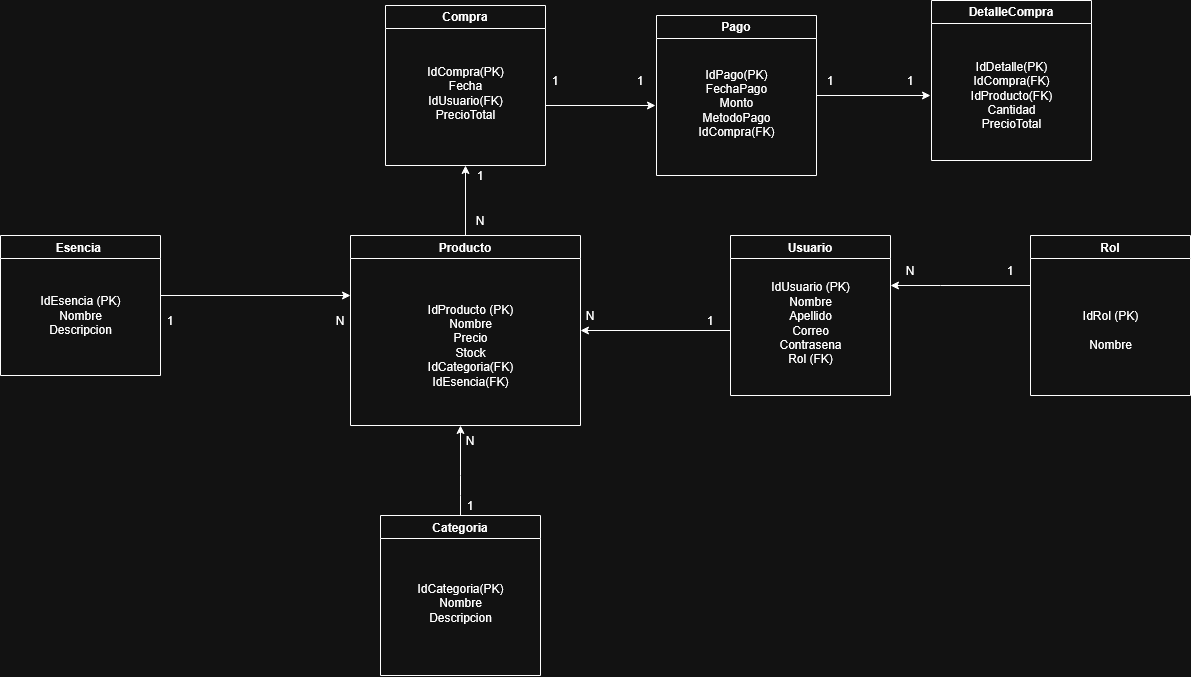

The diagram above was exported from draw.io. Its source (the exported page's mxGraphModel, read from the mxfile embedded in the PNG):
<mxGraphModel dx="2037" dy="1153" grid="1" gridSize="10" guides="1" tooltips="1" connect="1" arrows="1" fold="1" page="1" pageScale="1" pageWidth="850" pageHeight="1100" math="0" shadow="0">
  <root>
    <mxCell id="0" />
    <mxCell id="1" parent="0" />
    <mxCell id="rrsW21jJ72KGPIbvHDCI-1" parent="1" style="swimlane;whiteSpace=wrap;html=1;" value="Categoria" vertex="1">
      <mxGeometry height="160" width="160" x="530" y="610" as="geometry" />
    </mxCell>
    <mxCell id="rrsW21jJ72KGPIbvHDCI-2" parent="rrsW21jJ72KGPIbvHDCI-1" style="text;html=1;align=center;verticalAlign=middle;resizable=0;points=[];autosize=1;strokeColor=none;fillColor=none;" value="IdCategoria(PK)&lt;div&gt;Nombre&lt;/div&gt;&lt;div&gt;Descripcion&lt;/div&gt;&lt;div&gt;&lt;br&gt;&lt;/div&gt;" vertex="1">
      <mxGeometry height="70" width="110" x="25" y="60" as="geometry" />
    </mxCell>
    <mxCell id="rrsW21jJ72KGPIbvHDCI-3" parent="1" style="swimlane;whiteSpace=wrap;html=1;" value="Producto" vertex="1">
      <mxGeometry height="190" width="230" x="500" y="330" as="geometry" />
    </mxCell>
    <mxCell id="rrsW21jJ72KGPIbvHDCI-4" parent="rrsW21jJ72KGPIbvHDCI-3" style="text;html=1;align=center;verticalAlign=middle;resizable=0;points=[];autosize=1;strokeColor=none;fillColor=none;" value="&lt;div&gt;IdProducto (PK)&lt;/div&gt;&lt;div&gt;Nombre&lt;/div&gt;&lt;div&gt;Precio&lt;/div&gt;&lt;div&gt;Stock&lt;/div&gt;&lt;div&gt;IdCategoria(FK)&lt;/div&gt;&lt;div&gt;IdEsencia(FK)&lt;/div&gt;" vertex="1">
      <mxGeometry height="100" width="110" x="65" y="60" as="geometry" />
    </mxCell>
    <mxCell id="rrsW21jJ72KGPIbvHDCI-5" parent="1" style="swimlane;whiteSpace=wrap;html=1;startSize=23;" value="Esencia&amp;nbsp;" vertex="1">
      <mxGeometry height="140" width="160" x="150" y="330" as="geometry" />
    </mxCell>
    <mxCell id="rrsW21jJ72KGPIbvHDCI-6" parent="rrsW21jJ72KGPIbvHDCI-5" style="text;html=1;align=center;verticalAlign=middle;resizable=0;points=[];autosize=1;strokeColor=none;fillColor=none;" value="IdEsencia (PK)&#10;Nombre&#10;Descripcion" vertex="1">
      <mxGeometry height="60" width="100" x="30" y="50" as="geometry" />
    </mxCell>
    <mxCell id="rrsW21jJ72KGPIbvHDCI-7" edge="1" parent="rrsW21jJ72KGPIbvHDCI-5" style="endArrow=classic;html=1;rounded=0;" value="">
      <mxGeometry height="50" relative="1" width="50" as="geometry">
        <mxPoint x="160" y="60" as="sourcePoint" />
        <mxPoint x="350" y="60" as="targetPoint" />
      </mxGeometry>
    </mxCell>
    <mxCell id="rrsW21jJ72KGPIbvHDCI-8" parent="1" style="swimlane;whiteSpace=wrap;html=1;startSize=23;" value="Usuario" vertex="1">
      <mxGeometry height="160" width="160" x="880" y="330" as="geometry" />
    </mxCell>
    <mxCell id="rrsW21jJ72KGPIbvHDCI-9" parent="rrsW21jJ72KGPIbvHDCI-8" style="text;html=1;align=center;verticalAlign=middle;resizable=0;points=[];autosize=1;strokeColor=none;fillColor=none;" value="&lt;div&gt;&lt;div&gt;IdUsuario (PK)&lt;/div&gt;&lt;div&gt;Nombre&lt;/div&gt;&lt;div&gt;Apellido&lt;/div&gt;&lt;div&gt;&lt;span style=&quot;background-color: transparent; color: light-dark(rgb(0, 0, 0), rgb(255, 255, 255));&quot;&gt;Correo&lt;/span&gt;&lt;/div&gt;&lt;div&gt;&lt;span style=&quot;background-color: transparent; color: light-dark(rgb(0, 0, 0), rgb(255, 255, 255));&quot;&gt;Contrasena&lt;/span&gt;&lt;/div&gt;&lt;div&gt;Rol (FK)&lt;/div&gt;&lt;/div&gt;&lt;div&gt;&lt;br&gt;&lt;/div&gt;" vertex="1">
      <mxGeometry height="110" width="100" x="30" y="40" as="geometry" />
    </mxCell>
    <mxCell id="rrsW21jJ72KGPIbvHDCI-10" edge="1" parent="rrsW21jJ72KGPIbvHDCI-8" style="endArrow=classic;html=1;rounded=0;entryX=1;entryY=0.5;entryDx=0;entryDy=0;" target="rrsW21jJ72KGPIbvHDCI-3" value="">
      <mxGeometry height="50" relative="1" width="50" as="geometry">
        <mxPoint y="95" as="sourcePoint" />
        <mxPoint x="50" y="45" as="targetPoint" />
      </mxGeometry>
    </mxCell>
    <mxCell id="rrsW21jJ72KGPIbvHDCI-11" parent="1" style="text;html=1;align=center;verticalAlign=middle;whiteSpace=wrap;rounded=0;" value="1" vertex="1">
      <mxGeometry height="30" width="60" x="290" y="400" as="geometry" />
    </mxCell>
    <mxCell id="rrsW21jJ72KGPIbvHDCI-12" parent="1" style="text;html=1;align=center;verticalAlign=middle;whiteSpace=wrap;rounded=0;" value="N" vertex="1">
      <mxGeometry height="30" width="60" x="460" y="400" as="geometry" />
    </mxCell>
    <mxCell id="rrsW21jJ72KGPIbvHDCI-13" edge="1" parent="1" source="rrsW21jJ72KGPIbvHDCI-1" style="endArrow=classic;html=1;rounded=0;exitX=0.5;exitY=0;exitDx=0;exitDy=0;" value="">
      <mxGeometry height="50" relative="1" width="50" as="geometry">
        <Array as="points">
          <mxPoint x="610" y="590" />
          <mxPoint x="610" y="570" />
        </Array>
        <mxPoint x="610" y="600" as="sourcePoint" />
        <mxPoint x="610" y="520" as="targetPoint" />
      </mxGeometry>
    </mxCell>
    <mxCell id="rrsW21jJ72KGPIbvHDCI-14" parent="1" style="text;html=1;align=center;verticalAlign=middle;whiteSpace=wrap;rounded=0;" value="1" vertex="1">
      <mxGeometry height="30" width="60" x="590" y="585" as="geometry" />
    </mxCell>
    <mxCell id="rrsW21jJ72KGPIbvHDCI-15" parent="1" style="text;html=1;align=center;verticalAlign=middle;whiteSpace=wrap;rounded=0;" value="N" vertex="1">
      <mxGeometry height="30" width="60" x="590" y="520" as="geometry" />
    </mxCell>
    <mxCell id="rrsW21jJ72KGPIbvHDCI-16" parent="1" style="swimlane;whiteSpace=wrap;html=1;startSize=23;" value="Rol" vertex="1">
      <mxGeometry height="160" width="160" x="1180" y="330" as="geometry" />
    </mxCell>
    <mxCell id="rrsW21jJ72KGPIbvHDCI-17" parent="rrsW21jJ72KGPIbvHDCI-16" style="text;html=1;align=center;verticalAlign=middle;resizable=0;points=[];autosize=1;strokeColor=none;fillColor=none;" value="&lt;div&gt;&lt;div&gt;IdRol (PK)&lt;/div&gt;&lt;/div&gt;&lt;div&gt;&lt;br&gt;&lt;/div&gt;&lt;div&gt;Nombre&lt;/div&gt;" vertex="1">
      <mxGeometry height="60" width="80" x="40" y="65" as="geometry" />
    </mxCell>
    <mxCell id="rrsW21jJ72KGPIbvHDCI-18" edge="1" parent="rrsW21jJ72KGPIbvHDCI-16" style="endArrow=classic;html=1;rounded=0;" value="">
      <mxGeometry height="50" relative="1" width="50" as="geometry">
        <Array as="points">
          <mxPoint x="-90" y="50" />
        </Array>
        <mxPoint y="50" as="sourcePoint" />
        <mxPoint x="-140" y="50" as="targetPoint" />
      </mxGeometry>
    </mxCell>
    <mxCell id="rrsW21jJ72KGPIbvHDCI-19" parent="1" style="text;html=1;align=center;verticalAlign=middle;whiteSpace=wrap;rounded=0;" value="N" vertex="1">
      <mxGeometry height="30" width="60" x="1030" y="350" as="geometry" />
    </mxCell>
    <mxCell id="rrsW21jJ72KGPIbvHDCI-20" parent="1" style="swimlane;whiteSpace=wrap;html=1;startSize=23;" value="Pago" vertex="1">
      <mxGeometry height="160" width="160" x="806" y="110" as="geometry" />
    </mxCell>
    <mxCell id="rrsW21jJ72KGPIbvHDCI-21" parent="rrsW21jJ72KGPIbvHDCI-20" style="text;html=1;align=center;verticalAlign=middle;resizable=0;points=[];autosize=1;strokeColor=none;fillColor=none;" value="&lt;div&gt;&lt;div&gt;IdPago(PK)&lt;/div&gt;&lt;/div&gt;&lt;div&gt;FechaPago&lt;/div&gt;&lt;div&gt;Monto&lt;/div&gt;&lt;div&gt;MetodoPago&lt;/div&gt;&lt;div&gt;IdCompra(FK)&lt;/div&gt;&lt;div&gt;&lt;br&gt;&lt;/div&gt;" vertex="1">
      <mxGeometry height="100" width="100" x="30" y="45" as="geometry" />
    </mxCell>
    <mxCell id="rrsW21jJ72KGPIbvHDCI-22" parent="1" style="swimlane;whiteSpace=wrap;html=1;startSize=23;" value="Compra" vertex="1">
      <mxGeometry height="160" width="160" x="535" y="100" as="geometry" />
    </mxCell>
    <mxCell id="rrsW21jJ72KGPIbvHDCI-23" parent="rrsW21jJ72KGPIbvHDCI-22" style="text;html=1;align=center;verticalAlign=middle;resizable=0;points=[];autosize=1;strokeColor=none;fillColor=none;" value="&lt;div&gt;&lt;div&gt;&lt;span style=&quot;background-color: transparent; color: light-dark(rgb(0, 0, 0), rgb(255, 255, 255));&quot;&gt;IdCompra(PK)&lt;/span&gt;&lt;/div&gt;&lt;/div&gt;&lt;div&gt;&lt;span style=&quot;background-color: transparent; color: light-dark(rgb(0, 0, 0), rgb(255, 255, 255));&quot;&gt;Fecha&lt;/span&gt;&lt;/div&gt;&lt;div&gt;&lt;span style=&quot;background-color: transparent; color: light-dark(rgb(0, 0, 0), rgb(255, 255, 255));&quot;&gt;IdUsuario(FK)&lt;/span&gt;&lt;/div&gt;&lt;div&gt;&lt;span style=&quot;background-color: transparent; color: light-dark(rgb(0, 0, 0), rgb(255, 255, 255));&quot;&gt;PrecioTotal&lt;/span&gt;&lt;/div&gt;&lt;div&gt;&lt;br&gt;&lt;/div&gt;" vertex="1">
      <mxGeometry height="90" width="100" x="30" y="50" as="geometry" />
    </mxCell>
    <mxCell id="rrsW21jJ72KGPIbvHDCI-24" parent="1" style="swimlane;whiteSpace=wrap;html=1;startSize=23;" value="DetalleCompra" vertex="1">
      <mxGeometry height="160" width="160" x="1081" y="95" as="geometry" />
    </mxCell>
    <mxCell id="rrsW21jJ72KGPIbvHDCI-25" parent="rrsW21jJ72KGPIbvHDCI-24" style="text;html=1;align=center;verticalAlign=middle;resizable=0;points=[];autosize=1;strokeColor=none;fillColor=none;" value="&lt;div&gt;&lt;div&gt;IdDetalle(PK)&lt;/div&gt;&lt;/div&gt;&lt;div&gt;IdCompra(FK)&lt;/div&gt;&lt;div&gt;IdProducto(FK)&lt;/div&gt;&lt;div&gt;Cantidad&lt;/div&gt;&lt;div&gt;PrecioTotal&lt;/div&gt;" vertex="1">
      <mxGeometry height="90" width="100" x="30" y="50" as="geometry" />
    </mxCell>
    <mxCell id="rrsW21jJ72KGPIbvHDCI-26" edge="1" parent="1" source="rrsW21jJ72KGPIbvHDCI-3" style="endArrow=classic;html=1;rounded=0;entryX=0.5;entryY=1;entryDx=0;entryDy=0;exitX=0.5;exitY=0;exitDx=0;exitDy=0;" target="rrsW21jJ72KGPIbvHDCI-22" value="">
      <mxGeometry height="50" relative="1" width="50" as="geometry">
        <Array as="points" />
        <mxPoint x="970" y="330" as="sourcePoint" />
        <mxPoint x="830" y="330" as="targetPoint" />
      </mxGeometry>
    </mxCell>
    <mxCell id="rrsW21jJ72KGPIbvHDCI-27" edge="1" parent="1" style="endArrow=classic;html=1;rounded=0;exitX=0.5;exitY=0;exitDx=0;exitDy=0;" value="">
      <mxGeometry height="50" relative="1" width="50" as="geometry">
        <Array as="points" />
        <mxPoint x="694.5699999999999" y="200" as="sourcePoint" />
        <mxPoint x="805" y="200" as="targetPoint" />
      </mxGeometry>
    </mxCell>
    <mxCell id="rrsW21jJ72KGPIbvHDCI-28" parent="1" style="text;html=1;align=center;verticalAlign=middle;whiteSpace=wrap;rounded=0;" value="N" vertex="1">
      <mxGeometry height="30" width="60" x="600" y="300" as="geometry" />
    </mxCell>
    <mxCell id="rrsW21jJ72KGPIbvHDCI-29" parent="1" style="text;html=1;whiteSpace=wrap;strokeColor=none;fillColor=none;align=center;verticalAlign=middle;rounded=0;" value="1" vertex="1">
      <mxGeometry height="30" width="60" x="1130" y="350" as="geometry" />
    </mxCell>
    <mxCell id="rrsW21jJ72KGPIbvHDCI-30" parent="1" style="text;html=1;whiteSpace=wrap;strokeColor=none;fillColor=none;align=center;verticalAlign=middle;rounded=0;" value="1" vertex="1">
      <mxGeometry height="30" width="60" x="600" y="255" as="geometry" />
    </mxCell>
    <mxCell id="rrsW21jJ72KGPIbvHDCI-31" parent="1" style="text;html=1;whiteSpace=wrap;strokeColor=none;fillColor=none;align=center;verticalAlign=middle;rounded=0;" value="1" vertex="1">
      <mxGeometry height="30" width="60" x="830" y="400" as="geometry" />
    </mxCell>
    <mxCell id="rrsW21jJ72KGPIbvHDCI-32" parent="1" style="text;html=1;whiteSpace=wrap;strokeColor=none;fillColor=none;align=center;verticalAlign=middle;rounded=0;" value="N" vertex="1">
      <mxGeometry height="30" width="60" x="710" y="395" as="geometry" />
    </mxCell>
    <mxCell id="rrsW21jJ72KGPIbvHDCI-33" parent="1" style="text;html=1;whiteSpace=wrap;strokeColor=none;fillColor=none;align=center;verticalAlign=middle;rounded=0;" value="1" vertex="1">
      <mxGeometry height="30" width="60" x="950" y="160" as="geometry" />
    </mxCell>
    <mxCell id="rrsW21jJ72KGPIbvHDCI-34" parent="1" style="text;html=1;whiteSpace=wrap;strokeColor=none;fillColor=none;align=center;verticalAlign=middle;rounded=0;" value="1" vertex="1">
      <mxGeometry height="30" width="60" x="760" y="160" as="geometry" />
    </mxCell>
    <mxCell id="rrsW21jJ72KGPIbvHDCI-35" parent="1" style="text;html=1;whiteSpace=wrap;strokeColor=none;fillColor=none;align=center;verticalAlign=middle;rounded=0;" value="1" vertex="1">
      <mxGeometry height="30" width="60" x="675" y="160" as="geometry" />
    </mxCell>
    <mxCell id="rrsW21jJ72KGPIbvHDCI-36" parent="1" style="text;html=1;whiteSpace=wrap;strokeColor=none;fillColor=none;align=center;verticalAlign=middle;rounded=0;" value="1" vertex="1">
      <mxGeometry height="30" width="60" x="1030" y="160" as="geometry" />
    </mxCell>
    <mxCell id="rrsW21jJ72KGPIbvHDCI-37" edge="1" parent="1" style="endArrow=classic;html=1;rounded=0;" value="">
      <mxGeometry height="50" relative="1" width="50" as="geometry">
        <mxPoint x="966" y="190" as="sourcePoint" />
        <mxPoint x="1080" y="190" as="targetPoint" />
      </mxGeometry>
    </mxCell>
  </root>
</mxGraphModel>